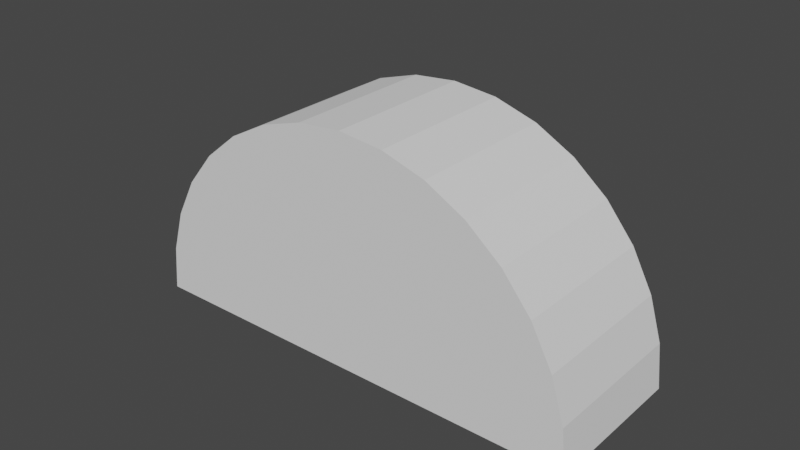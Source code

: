 # Source: semicircle.blend  (saved by Blender 2.92.15; exported with 4.5.12 LTS)
import bpy
from mathutils import Matrix  # noqa: F401  (used for matrix-valued properties, if any)

bpy.ops.wm.read_factory_settings(use_empty=True)
scene = bpy.context.scene
scene.name = 'Scene'

# ---- collections
col_collection = bpy.data.collections.new('Collection'); scene.collection.children.link(col_collection)

# ---- world
world_world = bpy.data.worlds.new('World'); scene.world = world_world
world_world.use_nodes = True; world_world.node_tree.nodes.clear()
_N = world_world.node_tree.nodes; _L = world_world.node_tree.links
n0 = _N.new('ShaderNodeOutputWorld'); n0.name = 'World Output'; n0.location = (300, 300)
n1 = _N.new('ShaderNodeBackground'); n1.name = 'Background'; n1.location = (10, 300)
n1.inputs[0].default_value = (0.05088, 0.05088, 0.05088, 1.0)
_L.new(n1.outputs[0], n0.inputs[0])
n0.is_active_output = True
world_world.color = (0.05088, 0.05088, 0.05088)
world_world.use_sun_shadow = False
world_world.sun_shadow_jitter_overblur = 0.0

# ---- meshes
me_circle = bpy.data.meshes.new('Circle')
me_circle.from_pydata([(0.07504, 0.025, -0.04481), (0.07359, 0.025, -0.03018), (0.06932, 0.025, -0.0161), (0.06239, 0.025, -0.003127), (0.05306, 0.025, 0.008244), (0.04169, 0.025, 0.01758), (0.02872, 0.025, 0.02451), (0.01464, 0.025, 0.02878), (8.19e-09, 0.025, 0.03022), (-0.01464, 0.025, 0.02878), (-0.02872, 0.025, 0.02451), (-0.04169, 0.025, 0.01758), (-0.05306, 0.025, 0.008244), (-0.06239, 0.025, -0.003127), (-0.06932, 0.025, -0.0161), (-0.07359, 0.025, -0.03018), (-0.07504, 0.025, -0.04481), (0.07504, -0.025, -0.04481), (0.07359, -0.025, -0.03018), (0.06932, -0.025, -0.0161), (0.06239, -0.025, -0.003127), (0.05306, -0.025, 0.008244), (0.04169, -0.025, 0.01758), (0.02872, -0.025, 0.02451), (0.01464, -0.025, 0.02878), (7.097e-09, -0.025, 0.03022), (-0.01464, -0.025, 0.02878), (-0.02872, -0.025, 0.02451), (-0.04169, -0.025, 0.01758), (-0.05306, -0.025, 0.008244), (-0.06239, -0.025, -0.003127), (-0.06932, -0.025, -0.0161), (-0.07359, -0.025, -0.03018), (-0.07504, -0.025, -0.04481)], [], [(1, 0, 16, 15, 14, 13, 12, 11, 10, 9, 8, 7, 6, 5, 4, 3, 2), (18, 19, 20, 21, 22, 23, 24, 25, 26, 27, 28, 29, 30, 31, 32, 33, 17), (1, 2, 19, 18), (16, 0, 17, 33), (9, 10, 27, 26), (2, 3, 20, 19), (10, 11, 28, 27), (3, 4, 21, 20), (11, 12, 29, 28), (4, 5, 22, 21), (12, 13, 30, 29), (5, 6, 23, 22), (13, 14, 31, 30), (6, 7, 24, 23), (14, 15, 32, 31), (7, 8, 25, 24), (0, 1, 18, 17), (15, 16, 33, 32), (8, 9, 26, 25)])
_uv = me_circle.uv_layers.new(name='UVMap')
_uv.uv.foreach_set('vector', [0.0, 0.0, 0.0, 0.0, 0.0, 0.0, 0.0, 0.0, 0.0, 0.0, 0.0, 0.0, 0.0, 0.0, 0.0, 0.0, 0.0, 0.0, 0.0, 0.0, 0.0, 0.0, 0.0, 0.0, 0.0, 0.0, 0.0, 0.0, 0.0, 0.0, 0.0, 0.0, 0.0, 0.0, 0.0, 0.0, 0.0, 0.0, 0.0, 0.0, 0.0, 0.0, 0.0, 0.0, 0.0, 0.0, 0.0, 0.0, 0.0, 0.0, 0.0, 0.0, 0.0, 0.0, 0.0, 0.0, 0.0, 0.0, 0.0, 0.0, 0.0, 0.0, 0.0, 0.0, 0.0, 0.0, 0.0, 0.0, 0.0, 0.0, 0.0, 0.0, 0.0, 0.0, 0.0, 0.0, 0.0, 0.0, 0.0, 0.0, 0.0, 0.0, 0.0, 0.0, 0.0, 0.0, 0.0, 0.0, 0.0, 0.0, 0.0, 0.0, 0.0, 0.0, 0.0, 0.0, 0.0, 0.0, 0.0, 0.0, 0.0, 0.0, 0.0, 0.0, 0.0, 0.0, 0.0, 0.0, 0.0, 0.0, 0.0, 0.0, 0.0, 0.0, 0.0, 0.0, 0.0, 0.0, 0.0, 0.0, 0.0, 0.0, 0.0, 0.0, 0.0, 0.0, 0.0, 0.0, 0.0, 0.0, 0.0, 0.0, 0.0, 0.0, 0.0, 0.0, 0.0, 0.0, 0.0, 0.0, 0.0, 0.0, 0.0, 0.0, 0.0, 0.0, 0.0, 0.0, 0.0, 0.0, 0.0, 0.0, 0.0, 0.0, 0.0, 0.0, 0.0, 0.0, 0.0, 0.0, 0.0, 0.0, 0.0, 0.0, 0.0, 0.0, 0.0, 0.0, 0.0, 0.0, 0.0, 0.0, 0.0, 0.0, 0.0, 0.0, 0.0, 0.0, 0.0, 0.0, 0.0, 0.0, 0.0, 0.0, 0.0, 0.0, 0.0, 0.0, 0.0, 0.0, 0.0, 0.0, 0.0, 0.0, 0.0, 0.0, 0.0, 0.0, 0.0, 0.0, 0.0, 0.0, 0.0, 0.0])
me_circle.use_remesh_fix_poles = True
me_circle.use_remesh_preserve_attributes = False
me_circle.use_mirror_vertex_groups = False
me_circle.update()

# ---- objects
ob_semicircle = bpy.data.objects.new('semicircle', me_circle)

# ---- transforms, parenting, visibility, modifiers, constraints
ob_semicircle.location = (0.0, 0.0, 0.0)
ob_semicircle.lock_scale = (False, True, False)
ob_semicircle.lineart.crease_threshold = 0.0

# ---- collection membership
col_collection.objects.link(ob_semicircle)

# ---- scene / render settings (as saved in the file)
scene.frame_start = 1; scene.frame_end = 250; scene.frame_set(1)
scene.render.engine = 'BLENDER_EEVEE_NEXT'
scene.cycles.use_denoising = False
scene.cycles.samples = 128
scene.cycles.sampling_pattern = 'TABULATED_SOBOL'
scene.cycles.use_adaptive_sampling = False
scene.cycles.use_light_tree = False
scene.view_settings.view_transform = 'Filmic'
bpy.context.view_layer.update()

# ---- added for rendering (the .blend has no active camera and no usable light): camera, sun
cam_auto = bpy.data.cameras.new('AutoCamera')
cam_auto.lens = 50.0
cam_auto.sensor_width = 36.0
cam_auto.clip_end = 1000.0
ob_auto_camera = bpy.data.objects.new('AutoCamera', cam_auto)
scene.collection.objects.link(ob_auto_camera)
ob_auto_camera.location = (0.185045, -0.222054, 0.140739)
ob_auto_camera.rotation_euler = (1.09748, -7.21219e-08, 0.694738)
scene.camera = ob_auto_camera
light_auto_sun = bpy.data.lights.new('AutoSun', 'SUN')
light_auto_sun.energy = 3.0
light_auto_sun.angle = 0.0523599
ob_auto_sun = bpy.data.objects.new('AutoSun', light_auto_sun)
scene.collection.objects.link(ob_auto_sun)
ob_auto_sun.rotation_euler = (0.872665, 0.174533, 0.523599)
bpy.context.view_layer.update()
